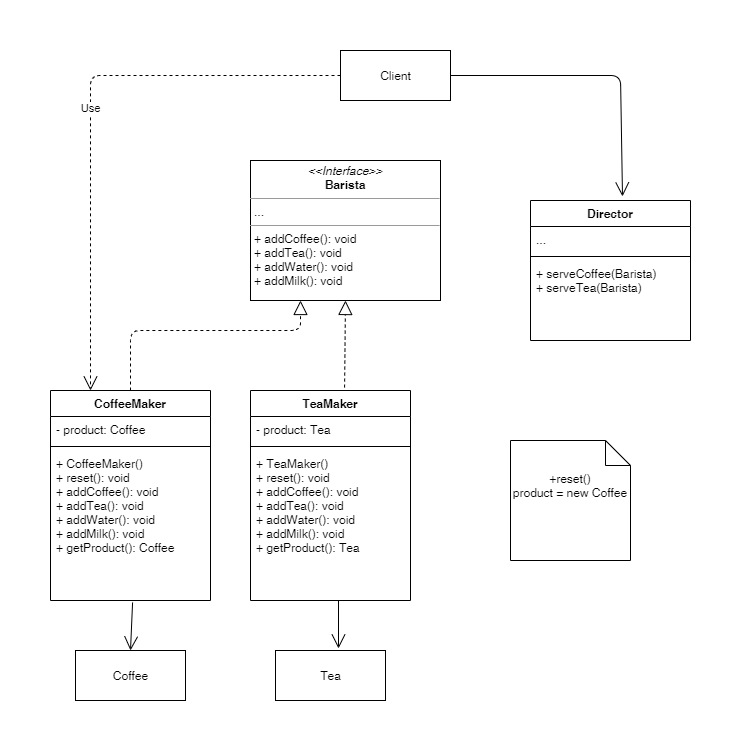

The diagram above was exported from draw.io. Its source (the exported page's mxGraphModel, read from the mxfile embedded in the PNG):
<mxGraphModel dx="2048" dy="1268" grid="1" gridSize="10" guides="1" tooltips="1" connect="1" arrows="1" fold="1" page="1" pageScale="1" pageWidth="827" pageHeight="1169" math="0" shadow="0">
  <root>
    <mxCell id="0" />
    <mxCell id="1" parent="0" />
    <mxCell id="AAkLJTEYIXih6BwB3Z5a-1" value="&lt;p style=&quot;margin: 0px ; margin-top: 4px ; text-align: center&quot;&gt;&lt;i&gt;&amp;lt;&amp;lt;Interface&amp;gt;&amp;gt;&lt;/i&gt;&lt;br&gt;&lt;b&gt;Barista&lt;/b&gt;&lt;/p&gt;&lt;hr size=&quot;1&quot;&gt;&lt;p style=&quot;margin: 0px ; margin-left: 4px&quot;&gt;...&lt;/p&gt;&lt;hr size=&quot;1&quot;&gt;&lt;p style=&quot;margin: 0px ; margin-left: 4px&quot;&gt;+ addCoffee(): void&lt;br&gt;+ addTea(): void&lt;br&gt;&lt;/p&gt;&lt;p style=&quot;margin: 0px ; margin-left: 4px&quot;&gt;+ addWater(): void&lt;br&gt;&lt;/p&gt;&lt;p style=&quot;margin: 0px ; margin-left: 4px&quot;&gt;+ addMilk(): void&lt;br&gt;&lt;/p&gt;" style="verticalAlign=top;align=left;overflow=fill;fontSize=12;fontFamily=Helvetica;html=1;" vertex="1" parent="1">
      <mxGeometry x="300" y="190" width="190" height="140" as="geometry" />
    </mxCell>
    <mxCell id="AAkLJTEYIXih6BwB3Z5a-2" value="CoffeeMaker" style="swimlane;fontStyle=1;align=center;verticalAlign=top;childLayout=stackLayout;horizontal=1;startSize=26;horizontalStack=0;resizeParent=1;resizeParentMax=0;resizeLast=0;collapsible=1;marginBottom=0;" vertex="1" parent="1">
      <mxGeometry x="100" y="420" width="160" height="210" as="geometry" />
    </mxCell>
    <mxCell id="AAkLJTEYIXih6BwB3Z5a-3" value="- product: Coffee" style="text;strokeColor=none;fillColor=none;align=left;verticalAlign=top;spacingLeft=4;spacingRight=4;overflow=hidden;rotatable=0;points=[[0,0.5],[1,0.5]];portConstraint=eastwest;" vertex="1" parent="AAkLJTEYIXih6BwB3Z5a-2">
      <mxGeometry y="26" width="160" height="26" as="geometry" />
    </mxCell>
    <mxCell id="AAkLJTEYIXih6BwB3Z5a-4" value="" style="line;strokeWidth=1;fillColor=none;align=left;verticalAlign=middle;spacingTop=-1;spacingLeft=3;spacingRight=3;rotatable=0;labelPosition=right;points=[];portConstraint=eastwest;" vertex="1" parent="AAkLJTEYIXih6BwB3Z5a-2">
      <mxGeometry y="52" width="160" height="8" as="geometry" />
    </mxCell>
    <mxCell id="AAkLJTEYIXih6BwB3Z5a-5" value="+ CoffeeMaker()&#10;+ reset(): void&#10;+ addCoffee(): void&#10;+ addTea(): void&#10;+ addWater(): void&#10;+ addMilk(): void&#10;+ getProduct(): Coffee&#10;" style="text;strokeColor=none;fillColor=none;align=left;verticalAlign=top;spacingLeft=4;spacingRight=4;overflow=hidden;rotatable=0;points=[[0,0.5],[1,0.5]];portConstraint=eastwest;" vertex="1" parent="AAkLJTEYIXih6BwB3Z5a-2">
      <mxGeometry y="60" width="160" height="150" as="geometry" />
    </mxCell>
    <mxCell id="AAkLJTEYIXih6BwB3Z5a-7" value="TeaMaker" style="swimlane;fontStyle=1;align=center;verticalAlign=top;childLayout=stackLayout;horizontal=1;startSize=26;horizontalStack=0;resizeParent=1;resizeParentMax=0;resizeLast=0;collapsible=1;marginBottom=0;" vertex="1" parent="1">
      <mxGeometry x="300" y="420" width="160" height="210" as="geometry" />
    </mxCell>
    <mxCell id="AAkLJTEYIXih6BwB3Z5a-8" value="- product: Tea" style="text;strokeColor=none;fillColor=none;align=left;verticalAlign=top;spacingLeft=4;spacingRight=4;overflow=hidden;rotatable=0;points=[[0,0.5],[1,0.5]];portConstraint=eastwest;" vertex="1" parent="AAkLJTEYIXih6BwB3Z5a-7">
      <mxGeometry y="26" width="160" height="26" as="geometry" />
    </mxCell>
    <mxCell id="AAkLJTEYIXih6BwB3Z5a-9" value="" style="line;strokeWidth=1;fillColor=none;align=left;verticalAlign=middle;spacingTop=-1;spacingLeft=3;spacingRight=3;rotatable=0;labelPosition=right;points=[];portConstraint=eastwest;" vertex="1" parent="AAkLJTEYIXih6BwB3Z5a-7">
      <mxGeometry y="52" width="160" height="8" as="geometry" />
    </mxCell>
    <mxCell id="AAkLJTEYIXih6BwB3Z5a-10" value="+ TeaMaker()&#10;+ reset(): void&#10;+ addCoffee(): void&#10;+ addTea(): void&#10;+ addWater(): void&#10;+ addMilk(): void&#10;+ getProduct(): Tea&#10;" style="text;strokeColor=none;fillColor=none;align=left;verticalAlign=top;spacingLeft=4;spacingRight=4;overflow=hidden;rotatable=0;points=[[0,0.5],[1,0.5]];portConstraint=eastwest;" vertex="1" parent="AAkLJTEYIXih6BwB3Z5a-7">
      <mxGeometry y="60" width="160" height="150" as="geometry" />
    </mxCell>
    <mxCell id="AAkLJTEYIXih6BwB3Z5a-11" value="Coffee" style="html=1;" vertex="1" parent="1">
      <mxGeometry x="125" y="680" width="110" height="50" as="geometry" />
    </mxCell>
    <mxCell id="AAkLJTEYIXih6BwB3Z5a-12" value="Tea" style="html=1;" vertex="1" parent="1">
      <mxGeometry x="325" y="680" width="110" height="50" as="geometry" />
    </mxCell>
    <mxCell id="AAkLJTEYIXih6BwB3Z5a-14" value="" style="endArrow=block;dashed=1;endFill=0;endSize=12;html=1;entryX=0.5;entryY=1;entryDx=0;entryDy=0;exitX=0.588;exitY=-0.014;exitDx=0;exitDy=0;exitPerimeter=0;" edge="1" parent="1" source="AAkLJTEYIXih6BwB3Z5a-7" target="AAkLJTEYIXih6BwB3Z5a-1">
      <mxGeometry width="160" relative="1" as="geometry">
        <mxPoint x="395" y="410" as="sourcePoint" />
        <mxPoint x="490" y="640" as="targetPoint" />
      </mxGeometry>
    </mxCell>
    <mxCell id="AAkLJTEYIXih6BwB3Z5a-15" value="" style="endArrow=block;dashed=1;endFill=0;endSize=12;html=1;exitX=0.5;exitY=0;exitDx=0;exitDy=0;" edge="1" parent="1" source="AAkLJTEYIXih6BwB3Z5a-2">
      <mxGeometry width="160" relative="1" as="geometry">
        <mxPoint x="330" y="640" as="sourcePoint" />
        <mxPoint x="350" y="330" as="targetPoint" />
        <Array as="points">
          <mxPoint x="180" y="360" />
          <mxPoint x="350" y="360" />
        </Array>
      </mxGeometry>
    </mxCell>
    <mxCell id="AAkLJTEYIXih6BwB3Z5a-16" value="Client" style="html=1;" vertex="1" parent="1">
      <mxGeometry x="390" y="80" width="110" height="50" as="geometry" />
    </mxCell>
    <mxCell id="AAkLJTEYIXih6BwB3Z5a-18" value="" style="endArrow=open;endFill=1;endSize=12;html=1;exitX=0.513;exitY=1.013;exitDx=0;exitDy=0;exitPerimeter=0;entryX=0.5;entryY=0;entryDx=0;entryDy=0;" edge="1" parent="1" source="AAkLJTEYIXih6BwB3Z5a-5" target="AAkLJTEYIXih6BwB3Z5a-11">
      <mxGeometry width="160" relative="1" as="geometry">
        <mxPoint x="330" y="640" as="sourcePoint" />
        <mxPoint x="180" y="680" as="targetPoint" />
      </mxGeometry>
    </mxCell>
    <mxCell id="AAkLJTEYIXih6BwB3Z5a-19" value="" style="endArrow=open;endFill=1;endSize=12;html=1;exitX=0.55;exitY=1;exitDx=0;exitDy=0;exitPerimeter=0;" edge="1" parent="1" source="AAkLJTEYIXih6BwB3Z5a-10">
      <mxGeometry width="160" relative="1" as="geometry">
        <mxPoint x="381.03999999999996" y="630" as="sourcePoint" />
        <mxPoint x="388" y="678" as="targetPoint" />
      </mxGeometry>
    </mxCell>
    <mxCell id="AAkLJTEYIXih6BwB3Z5a-20" value="Director" style="swimlane;fontStyle=1;align=center;verticalAlign=top;childLayout=stackLayout;horizontal=1;startSize=26;horizontalStack=0;resizeParent=1;resizeParentMax=0;resizeLast=0;collapsible=1;marginBottom=0;" vertex="1" parent="1">
      <mxGeometry x="580" y="230" width="160" height="140" as="geometry" />
    </mxCell>
    <mxCell id="AAkLJTEYIXih6BwB3Z5a-21" value="..." style="text;strokeColor=none;fillColor=none;align=left;verticalAlign=top;spacingLeft=4;spacingRight=4;overflow=hidden;rotatable=0;points=[[0,0.5],[1,0.5]];portConstraint=eastwest;" vertex="1" parent="AAkLJTEYIXih6BwB3Z5a-20">
      <mxGeometry y="26" width="160" height="26" as="geometry" />
    </mxCell>
    <mxCell id="AAkLJTEYIXih6BwB3Z5a-22" value="" style="line;strokeWidth=1;fillColor=none;align=left;verticalAlign=middle;spacingTop=-1;spacingLeft=3;spacingRight=3;rotatable=0;labelPosition=right;points=[];portConstraint=eastwest;" vertex="1" parent="AAkLJTEYIXih6BwB3Z5a-20">
      <mxGeometry y="52" width="160" height="8" as="geometry" />
    </mxCell>
    <mxCell id="AAkLJTEYIXih6BwB3Z5a-23" value="+ serveCoffee(Barista)&#10;+ serveTea(Barista)" style="text;strokeColor=none;fillColor=none;align=left;verticalAlign=top;spacingLeft=4;spacingRight=4;overflow=hidden;rotatable=0;points=[[0,0.5],[1,0.5]];portConstraint=eastwest;" vertex="1" parent="AAkLJTEYIXih6BwB3Z5a-20">
      <mxGeometry y="60" width="160" height="80" as="geometry" />
    </mxCell>
    <mxCell id="AAkLJTEYIXih6BwB3Z5a-29" value="+reset()&lt;br&gt;product = new Coffee" style="shape=note2;boundedLbl=1;whiteSpace=wrap;html=1;size=25;verticalAlign=top;align=center;" vertex="1" parent="1">
      <mxGeometry x="560" y="470" width="120" height="120" as="geometry" />
    </mxCell>
    <mxCell id="AAkLJTEYIXih6BwB3Z5a-30" value="" style="endArrow=open;endFill=1;endSize=12;html=1;exitX=1;exitY=0.5;exitDx=0;exitDy=0;entryX=0.575;entryY=-0.029;entryDx=0;entryDy=0;entryPerimeter=0;" edge="1" parent="1" source="AAkLJTEYIXih6BwB3Z5a-16" target="AAkLJTEYIXih6BwB3Z5a-20">
      <mxGeometry width="160" relative="1" as="geometry">
        <mxPoint x="550" y="100" as="sourcePoint" />
        <mxPoint x="710" y="100" as="targetPoint" />
        <Array as="points">
          <mxPoint x="670" y="105" />
        </Array>
      </mxGeometry>
    </mxCell>
    <mxCell id="AAkLJTEYIXih6BwB3Z5a-50" value="Use" style="endArrow=open;endSize=12;dashed=1;html=1;exitX=0;exitY=0.5;exitDx=0;exitDy=0;entryX=0.25;entryY=0;entryDx=0;entryDy=0;" edge="1" parent="1" source="AAkLJTEYIXih6BwB3Z5a-16" target="AAkLJTEYIXih6BwB3Z5a-2">
      <mxGeometry width="160" relative="1" as="geometry">
        <mxPoint x="330" y="640" as="sourcePoint" />
        <mxPoint x="490" y="640" as="targetPoint" />
        <Array as="points">
          <mxPoint x="140" y="105" />
        </Array>
      </mxGeometry>
    </mxCell>
  </root>
</mxGraphModel>